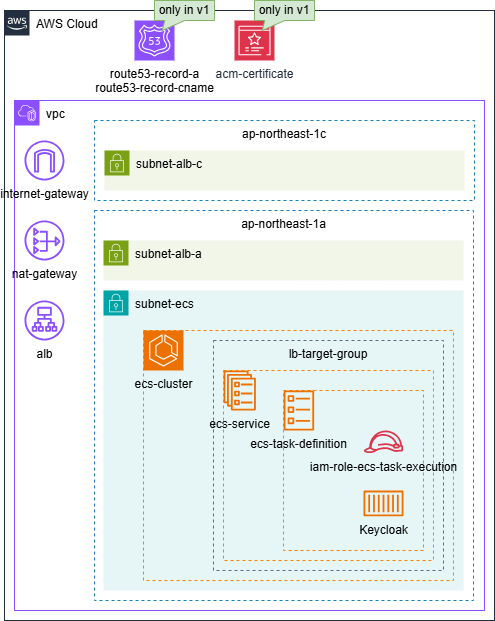

The diagram above was exported from draw.io. Its source (the exported page's mxGraphModel, read from the mxfile embedded in the PNG):
<mxGraphModel dx="1653" dy="916" grid="1" gridSize="10" guides="1" tooltips="1" connect="1" arrows="1" fold="1" page="1" pageScale="1" pageWidth="1181" pageHeight="1181" math="0" shadow="0">
  <root>
    <mxCell id="0" />
    <mxCell id="1" parent="0" />
    <mxCell id="2" value="AWS Cloud" style="points=[[0,0],[0.25,0],[0.5,0],[0.75,0],[1,0],[1,0.25],[1,0.5],[1,0.75],[1,1],[0.75,1],[0.5,1],[0.25,1],[0,1],[0,0.75],[0,0.5],[0,0.25]];outlineConnect=0;gradientColor=none;html=1;whiteSpace=wrap;fontSize=12;fontStyle=0;container=1;pointerEvents=0;collapsible=0;recursiveResize=0;shape=mxgraph.aws4.group;grIcon=mxgraph.aws4.group_aws_cloud_alt;strokeColor=#232F3E;fillColor=none;verticalAlign=top;align=left;spacingLeft=30;fontColor=#000000;dashed=0;" parent="1" vertex="1">
      <mxGeometry x="470" y="270" width="490" height="610" as="geometry" />
    </mxCell>
    <mxCell id="9" value="&lt;font&gt;&lt;font style=&quot;&quot;&gt;route53&lt;/font&gt;&lt;font style=&quot;&quot;&gt;-record-a&lt;/font&gt;&lt;/font&gt;&lt;div&gt;&lt;font&gt;route53-record-cname&lt;/font&gt;&lt;/div&gt;" style="sketch=0;points=[[0,0,0],[0.25,0,0],[0.5,0,0],[0.75,0,0],[1,0,0],[0,1,0],[0.25,1,0],[0.5,1,0],[0.75,1,0],[1,1,0],[0,0.25,0],[0,0.5,0],[0,0.75,0],[1,0.25,0],[1,0.5,0],[1,0.75,0]];outlineConnect=0;fontColor=#000000;fillColor=#8C4FFF;strokeColor=#ffffff;dashed=0;verticalLabelPosition=bottom;verticalAlign=top;align=center;html=1;fontSize=12;fontStyle=0;aspect=fixed;shape=mxgraph.aws4.resourceIcon;resIcon=mxgraph.aws4.route_53;" parent="2" vertex="1">
      <mxGeometry x="130" y="10" width="40" height="40" as="geometry" />
    </mxCell>
    <mxCell id="28" value="acm-certificate" style="sketch=0;points=[[0,0,0],[0.25,0,0],[0.5,0,0],[0.75,0,0],[1,0,0],[0,1,0],[0.25,1,0],[0.5,1,0],[0.75,1,0],[1,1,0],[0,0.25,0],[0,0.5,0],[0,0.75,0],[1,0.25,0],[1,0.5,0],[1,0.75,0]];outlineConnect=0;fontColor=#232F3E;fillColor=#DD344C;strokeColor=#ffffff;dashed=0;verticalLabelPosition=bottom;verticalAlign=top;align=center;html=1;fontSize=12;fontStyle=0;aspect=fixed;shape=mxgraph.aws4.resourceIcon;resIcon=mxgraph.aws4.certificate_manager_3;" vertex="1" parent="2">
      <mxGeometry x="230" y="10" width="40" height="40" as="geometry" />
    </mxCell>
    <mxCell id="3" value="&lt;div&gt;&lt;span style=&quot;background-color: transparent;&quot;&gt;&lt;font style=&quot;color: rgb(0, 0, 0);&quot;&gt;vpc&lt;/font&gt;&lt;/span&gt;&lt;/div&gt;" style="points=[[0,0],[0.25,0],[0.5,0],[0.75,0],[1,0],[1,0.25],[1,0.5],[1,0.75],[1,1],[0.75,1],[0.5,1],[0.25,1],[0,1],[0,0.75],[0,0.5],[0,0.25]];outlineConnect=0;gradientColor=none;html=1;whiteSpace=wrap;fontSize=12;fontStyle=0;container=1;pointerEvents=0;collapsible=0;recursiveResize=0;shape=mxgraph.aws4.group;grIcon=mxgraph.aws4.group_vpc2;strokeColor=#8C4FFF;fillColor=none;verticalAlign=top;align=left;spacingLeft=30;fontColor=#000000;dashed=0;" parent="1" vertex="1">
      <mxGeometry x="480" y="360" width="470" height="510" as="geometry" />
    </mxCell>
    <mxCell id="26" value="&lt;span style=&quot;color: rgb(0, 0, 0);&quot;&gt;internet-gateway&lt;/span&gt;" style="sketch=0;outlineConnect=0;fontColor=#232F3E;gradientColor=none;fillColor=#8C4FFF;strokeColor=none;dashed=0;verticalLabelPosition=bottom;verticalAlign=top;align=center;html=1;fontSize=12;fontStyle=0;aspect=fixed;pointerEvents=1;shape=mxgraph.aws4.internet_gateway;" parent="3" vertex="1">
      <mxGeometry x="10" y="40" width="40" height="40" as="geometry" />
    </mxCell>
    <mxCell id="25" value="&lt;span&gt;&lt;font style=&quot;color: rgb(0, 0, 0);&quot;&gt;nat-gateway&lt;/font&gt;&lt;/span&gt;" style="sketch=0;outlineConnect=0;fontColor=#232F3E;gradientColor=none;fillColor=#8C4FFF;strokeColor=none;dashed=0;verticalLabelPosition=bottom;verticalAlign=top;align=center;html=1;fontSize=12;fontStyle=0;aspect=fixed;pointerEvents=1;shape=mxgraph.aws4.nat_gateway;" parent="3" vertex="1">
      <mxGeometry x="10" y="120" width="40" height="40" as="geometry" />
    </mxCell>
    <mxCell id="27" value="&lt;font style=&quot;color: rgb(0, 0, 0);&quot;&gt;alb&lt;/font&gt;" style="sketch=0;outlineConnect=0;fontColor=#232F3E;gradientColor=none;fillColor=#8C4FFF;strokeColor=none;dashed=0;verticalLabelPosition=bottom;verticalAlign=top;align=center;html=1;fontSize=12;fontStyle=0;aspect=fixed;pointerEvents=1;shape=mxgraph.aws4.application_load_balancer;" parent="3" vertex="1">
      <mxGeometry x="10" y="200" width="40" height="40" as="geometry" />
    </mxCell>
    <mxCell id="12" value="ap-northeast-1c" style="fillColor=none;strokeColor=#147EBA;dashed=1;verticalAlign=top;fontStyle=0;fontColor=#000000;whiteSpace=wrap;html=1;" parent="3" vertex="1">
      <mxGeometry x="80" y="20" width="380" height="80" as="geometry" />
    </mxCell>
    <mxCell id="6" value="subnet-alb-c" style="points=[[0,0],[0.25,0],[0.5,0],[0.75,0],[1,0],[1,0.25],[1,0.5],[1,0.75],[1,1],[0.75,1],[0.5,1],[0.25,1],[0,1],[0,0.75],[0,0.5],[0,0.25]];outlineConnect=0;gradientColor=none;html=1;whiteSpace=wrap;fontSize=12;fontStyle=0;container=1;pointerEvents=0;collapsible=0;recursiveResize=0;shape=mxgraph.aws4.group;grIcon=mxgraph.aws4.group_security_group;grStroke=0;strokeColor=#7AA116;fillColor=#F2F6E8;verticalAlign=top;align=left;spacingLeft=30;fontColor=#000000;dashed=0;" parent="3" vertex="1">
      <mxGeometry x="90" y="50" width="360" height="40" as="geometry" />
    </mxCell>
    <mxCell id="11" value="ap-northeast-1a" style="fillColor=none;strokeColor=#147EBA;dashed=1;verticalAlign=top;fontStyle=0;fontColor=#000000;whiteSpace=wrap;html=1;" parent="3" vertex="1">
      <mxGeometry x="80" y="110" width="379" height="390" as="geometry" />
    </mxCell>
    <mxCell id="4" value="subnet-alb-a" style="points=[[0,0],[0.25,0],[0.5,0],[0.75,0],[1,0],[1,0.25],[1,0.5],[1,0.75],[1,1],[0.75,1],[0.5,1],[0.25,1],[0,1],[0,0.75],[0,0.5],[0,0.25]];outlineConnect=0;gradientColor=none;html=1;whiteSpace=wrap;fontSize=12;fontStyle=0;container=1;pointerEvents=0;collapsible=0;recursiveResize=0;shape=mxgraph.aws4.group;grIcon=mxgraph.aws4.group_security_group;grStroke=0;strokeColor=#7AA116;fillColor=#F2F6E8;verticalAlign=top;align=left;spacingLeft=30;fontColor=#000000;dashed=0;" parent="3" vertex="1">
      <mxGeometry x="89" y="140" width="360" height="40" as="geometry" />
    </mxCell>
    <mxCell id="5" value="subnet-ecs" style="points=[[0,0],[0.25,0],[0.5,0],[0.75,0],[1,0],[1,0.25],[1,0.5],[1,0.75],[1,1],[0.75,1],[0.5,1],[0.25,1],[0,1],[0,0.75],[0,0.5],[0,0.25]];outlineConnect=0;gradientColor=none;html=1;whiteSpace=wrap;fontSize=12;fontStyle=0;container=0;pointerEvents=0;collapsible=0;recursiveResize=0;shape=mxgraph.aws4.group;grIcon=mxgraph.aws4.group_security_group;grStroke=0;strokeColor=#00A4A6;fillColor=#E6F6F7;verticalAlign=top;align=left;spacingLeft=30;fontColor=#000000;dashed=0;" parent="3" vertex="1">
      <mxGeometry x="89" y="190" width="360" height="300" as="geometry" />
    </mxCell>
    <mxCell id="36" value="" style="group" vertex="1" connectable="0" parent="3">
      <mxGeometry x="129" y="230" width="310" height="250" as="geometry" />
    </mxCell>
    <mxCell id="29" value="" style="fillColor=none;strokeColor=#FF8000;dashed=1;verticalAlign=top;fontStyle=0;fontColor=#000000;whiteSpace=wrap;html=1;container=0;" vertex="1" parent="36">
      <mxGeometry width="310" height="250" as="geometry" />
    </mxCell>
    <mxCell id="24" value="ecs-cluster" style="sketch=0;points=[[0,0,0],[0.25,0,0],[0.5,0,0],[0.75,0,0],[1,0,0],[0,1,0],[0.25,1,0],[0.5,1,0],[0.75,1,0],[1,1,0],[0,0.25,0],[0,0.5,0],[0,0.75,0],[1,0.25,0],[1,0.5,0],[1,0.75,0]];outlineConnect=0;fontColor=#000000;fillColor=#ED7100;strokeColor=#ffffff;dashed=0;verticalLabelPosition=bottom;verticalAlign=top;align=center;html=1;fontSize=12;fontStyle=0;aspect=fixed;shape=mxgraph.aws4.resourceIcon;resIcon=mxgraph.aws4.ecs;container=0;" parent="36" vertex="1">
      <mxGeometry width="40" height="40" as="geometry" />
    </mxCell>
    <mxCell id="15" value="lb-target-group" style="fillColor=none;strokeColor=#5A6C86;dashed=1;verticalAlign=top;fontStyle=0;fontColor=#000000;whiteSpace=wrap;html=1;" parent="36" vertex="1">
      <mxGeometry x="70" y="10" width="230" height="230" as="geometry" />
    </mxCell>
    <mxCell id="22" value="&lt;span style=&quot;&quot;&gt;&lt;font&gt;ecs-service&lt;/font&gt;&lt;/span&gt;" style="sketch=0;outlineConnect=0;fontColor=#000000;gradientColor=none;fillColor=#ED7100;strokeColor=none;dashed=0;verticalLabelPosition=bottom;verticalAlign=top;align=center;html=1;fontSize=12;fontStyle=0;aspect=fixed;pointerEvents=1;shape=mxgraph.aws4.ecs_service;container=0;" parent="36" vertex="1">
      <mxGeometry x="80" y="40" width="32.5" height="40" as="geometry" />
    </mxCell>
    <mxCell id="31" value="" style="fillColor=none;strokeColor=#FF8000;dashed=1;verticalAlign=top;fontStyle=0;fontColor=#000000;whiteSpace=wrap;html=1;container=0;" vertex="1" parent="36">
      <mxGeometry x="80" y="40" width="210" height="190" as="geometry" />
    </mxCell>
    <mxCell id="32" value="" style="fillColor=none;strokeColor=#FF8000;dashed=1;verticalAlign=top;fontStyle=0;fontColor=#000000;whiteSpace=wrap;html=1;container=0;" vertex="1" parent="36">
      <mxGeometry x="140" y="60" width="140" height="160" as="geometry" />
    </mxCell>
    <mxCell id="20" value="&lt;div&gt;&lt;span style=&quot;background-color: transparent;&quot;&gt;&lt;font style=&quot;color: rgb(0, 0, 0);&quot;&gt;ecs-task-definition&lt;/font&gt;&lt;/span&gt;&lt;/div&gt;" style="sketch=0;outlineConnect=0;fontColor=#000000;gradientColor=none;fillColor=#ED7100;strokeColor=none;dashed=0;verticalLabelPosition=bottom;verticalAlign=top;align=center;html=1;fontSize=12;fontStyle=0;aspect=fixed;pointerEvents=1;shape=mxgraph.aws4.ecs_task;container=0;" parent="36" vertex="1">
      <mxGeometry x="140" y="60" width="30.83" height="40" as="geometry" />
    </mxCell>
    <mxCell id="30" value="Keycloak" style="sketch=0;outlineConnect=0;fontColor=#000000;gradientColor=none;fillColor=#ED7100;strokeColor=none;dashed=0;verticalLabelPosition=bottom;verticalAlign=top;align=center;html=1;fontSize=12;fontStyle=0;aspect=fixed;pointerEvents=1;shape=mxgraph.aws4.container_1;container=0;" vertex="1" parent="36">
      <mxGeometry x="220" y="160" width="40" height="25.83" as="geometry" />
    </mxCell>
    <mxCell id="18" value="&lt;div&gt;&lt;span style=&quot;background-color: transparent;&quot;&gt;&lt;font style=&quot;color: rgb(0, 0, 0);&quot;&gt;iam-role-ecs-task-execution&lt;/font&gt;&lt;/span&gt;&lt;/div&gt;" style="sketch=0;outlineConnect=0;fontColor=#000000;gradientColor=none;fillColor=#DD344C;strokeColor=none;dashed=0;verticalLabelPosition=bottom;verticalAlign=top;align=center;html=1;fontSize=12;fontStyle=0;aspect=fixed;pointerEvents=1;shape=mxgraph.aws4.role;" parent="36" vertex="1">
      <mxGeometry x="220" y="100" width="40" height="22.56" as="geometry" />
    </mxCell>
    <mxCell id="41" value="only in v1" style="shape=callout;whiteSpace=wrap;html=1;perimeter=calloutPerimeter;fillColor=#d5e8d4;strokeColor=#82b366;size=10;position=0.17;base=20;position2=0.13;" vertex="1" parent="1">
      <mxGeometry x="620" y="260" width="60" height="30" as="geometry" />
    </mxCell>
    <mxCell id="44" value="only in v1" style="shape=callout;whiteSpace=wrap;html=1;perimeter=calloutPerimeter;fillColor=#d5e8d4;strokeColor=#82b366;size=10;position=0.17;base=20;position2=0.13;" vertex="1" parent="1">
      <mxGeometry x="720" y="260" width="60" height="30" as="geometry" />
    </mxCell>
  </root>
</mxGraphModel>